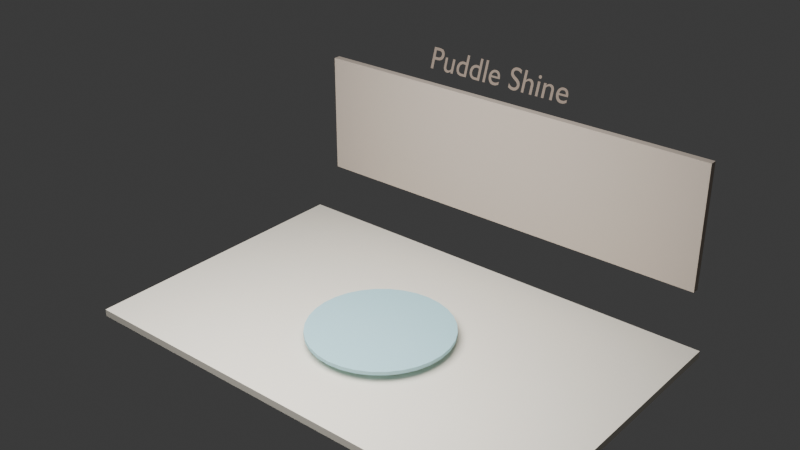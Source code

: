 # Source: 13_water.blend  (saved by Blender 4.5.88; exported with 4.5.12 LTS)
import bpy
from mathutils import Matrix  # noqa: F401  (used for matrix-valued properties, if any)

bpy.ops.wm.read_factory_settings(use_empty=True)
scene = bpy.context.scene
scene.name = 'Scene'

# ---- collections
col_collection = bpy.data.collections.new('Collection'); scene.collection.children.link(col_collection)

# ---- materials (node trees are filled in below, after node groups)
mat_warm_paper_012 = bpy.data.materials.new('warm_paper.012')
mat_warm_paper_012.diffuse_color = (0.96, 0.9, 0.78, 1.0)
mat_shadow_card_012 = bpy.data.materials.new('shadow_card.012')
mat_shadow_card_012.diffuse_color = (0.62, 0.53, 0.45, 1.0)
mat_soft_ink_012 = bpy.data.materials.new('soft_ink.012')
mat_soft_ink_012.diffuse_color = (0.28, 0.22, 0.18, 1.0)
mat_accent_012 = bpy.data.materials.new('accent.012')
mat_accent_012.diffuse_color = (0.45, 0.72, 0.78, 1.0)

# ---- material node trees

# ---- world
world_world = bpy.data.worlds.new('World'); scene.world = world_world
world_world.use_nodes = True; world_world.node_tree.nodes.clear()
_N = world_world.node_tree.nodes; _L = world_world.node_tree.links
n0 = _N.new('ShaderNodeOutputWorld'); n0.name = 'World Output'; n0.location = (200, 100)
n1 = _N.new('ShaderNodeBackground'); n1.name = 'Background'; n1.location = (-200, 100)
n1.inputs[0].default_value = (0.05088, 0.05088, 0.05088, 1.0)
_L.new(n1.outputs[0], n0.inputs[0])
n0.is_active_output = True
world_world.color = (0.05088, 0.05088, 0.05088)
world_world.sun_shadow_jitter_overblur = 0.0

# ---- cameras
cam_camera_015 = bpy.data.cameras.new('Camera.015')
cam_camera_015.lens = 30.0

# ---- lights
light_area_012 = bpy.data.lights.new('Area.012', 'AREA')
light_area_012.energy = 420.0
light_area_012.size = 4.0
light_area_012.size_y = 1.0

# ---- meshes
me_cube_032 = bpy.data.meshes.new('Cube.032')
me_cube_032.from_pydata([(-0.5, -0.5, -0.5), (-0.5, -0.5, 0.5), (-0.5, 0.5, -0.5), (-0.5, 0.5, 0.5), (0.5, -0.5, -0.5), (0.5, -0.5, 0.5), (0.5, 0.5, -0.5), (0.5, 0.5, 0.5)], [], [(0, 1, 3, 2), (2, 3, 7, 6), (6, 7, 5, 4), (4, 5, 1, 0), (2, 6, 4, 0), (7, 3, 1, 5)])
_uv = me_cube_032.uv_layers.new(name='UVMap')
_uv.uv.foreach_set('vector', [0.375, 0.0, 0.625, 0.0, 0.625, 0.25, 0.375, 0.25, 0.375, 0.25, 0.625, 0.25, 0.625, 0.5, 0.375, 0.5, 0.375, 0.5, 0.625, 0.5, 0.625, 0.75, 0.375, 0.75, 0.375, 0.75, 0.625, 0.75, 0.625, 1.0, 0.375, 1.0, 0.125, 0.5, 0.375, 0.5, 0.375, 0.75, 0.125, 0.75, 0.625, 0.5, 0.875, 0.5, 0.875, 0.75, 0.625, 0.75])
me_cube_032.materials.append(mat_warm_paper_012)
me_cube_032.update()
me_cube_033 = bpy.data.meshes.new('Cube.033')
me_cube_033.from_pydata([(-0.5, -0.5, -0.5), (-0.5, -0.5, 0.5), (-0.5, 0.5, -0.5), (-0.5, 0.5, 0.5), (0.5, -0.5, -0.5), (0.5, -0.5, 0.5), (0.5, 0.5, -0.5), (0.5, 0.5, 0.5)], [], [(0, 1, 3, 2), (2, 3, 7, 6), (6, 7, 5, 4), (4, 5, 1, 0), (2, 6, 4, 0), (7, 3, 1, 5)])
_uv = me_cube_033.uv_layers.new(name='UVMap')
_uv.uv.foreach_set('vector', [0.375, 0.0, 0.625, 0.0, 0.625, 0.25, 0.375, 0.25, 0.375, 0.25, 0.625, 0.25, 0.625, 0.5, 0.375, 0.5, 0.375, 0.5, 0.625, 0.5, 0.625, 0.75, 0.375, 0.75, 0.375, 0.75, 0.625, 0.75, 0.625, 1.0, 0.375, 1.0, 0.125, 0.5, 0.375, 0.5, 0.375, 0.75, 0.125, 0.75, 0.625, 0.5, 0.875, 0.5, 0.875, 0.75, 0.625, 0.75])
me_cube_033.materials.append(mat_shadow_card_012)
me_cube_033.update()
me_cylinder_001 = bpy.data.meshes.new('Cylinder.001')
me_cylinder_001.from_pydata([(0.0, 0.78, -0.02), (0.0, 0.78, 0.02), (0.1522, 0.765, -0.02), (0.1522, 0.765, 0.02), (0.2985, 0.7206, -0.02), (0.2985, 0.7206, 0.02), (0.4333, 0.6485, -0.02), (0.4333, 0.6485, 0.02), (0.5515, 0.5515, -0.02), (0.5515, 0.5515, 0.02), (0.6485, 0.4333, -0.02), (0.6485, 0.4333, 0.02), (0.7206, 0.2985, -0.02), (0.7206, 0.2985, 0.02), (0.765, 0.1522, -0.02), (0.765, 0.1522, 0.02), (0.78, 0.0, -0.02), (0.78, 0.0, 0.02), (0.765, -0.1522, -0.02), (0.765, -0.1522, 0.02), (0.7206, -0.2985, -0.02), (0.7206, -0.2985, 0.02), (0.6485, -0.4333, -0.02), (0.6485, -0.4333, 0.02), (0.5515, -0.5515, -0.02), (0.5515, -0.5515, 0.02), (0.4333, -0.6485, -0.02), (0.4333, -0.6485, 0.02), (0.2985, -0.7206, -0.02), (0.2985, -0.7206, 0.02), (0.1522, -0.765, -0.02), (0.1522, -0.765, 0.02), (0.0, -0.78, -0.02), (0.0, -0.78, 0.02), (-0.1522, -0.765, -0.02), (-0.1522, -0.765, 0.02), (-0.2985, -0.7206, -0.02), (-0.2985, -0.7206, 0.02), (-0.4333, -0.6485, -0.02), (-0.4333, -0.6485, 0.02), (-0.5515, -0.5515, -0.02), (-0.5515, -0.5515, 0.02), (-0.6485, -0.4333, -0.02), (-0.6485, -0.4333, 0.02), (-0.7206, -0.2985, -0.02), (-0.7206, -0.2985, 0.02), (-0.765, -0.1522, -0.02), (-0.765, -0.1522, 0.02), (-0.78, 0.0, -0.02), (-0.78, 0.0, 0.02), (-0.765, 0.1522, -0.02), (-0.765, 0.1522, 0.02), (-0.7206, 0.2985, -0.02), (-0.7206, 0.2985, 0.02), (-0.6485, 0.4333, -0.02), (-0.6485, 0.4333, 0.02), (-0.5515, 0.5515, -0.02), (-0.5515, 0.5515, 0.02), (-0.4333, 0.6485, -0.02), (-0.4333, 0.6485, 0.02), (-0.2985, 0.7206, -0.02), (-0.2985, 0.7206, 0.02), (-0.1522, 0.765, -0.02), (-0.1522, 0.765, 0.02)], [], [(0, 1, 3, 2), (2, 3, 5, 4), (4, 5, 7, 6), (6, 7, 9, 8), (8, 9, 11, 10), (10, 11, 13, 12), (12, 13, 15, 14), (14, 15, 17, 16), (16, 17, 19, 18), (18, 19, 21, 20), (20, 21, 23, 22), (22, 23, 25, 24), (24, 25, 27, 26), (26, 27, 29, 28), (28, 29, 31, 30), (30, 31, 33, 32), (32, 33, 35, 34), (34, 35, 37, 36), (36, 37, 39, 38), (38, 39, 41, 40), (40, 41, 43, 42), (42, 43, 45, 44), (44, 45, 47, 46), (46, 47, 49, 48), (48, 49, 51, 50), (50, 51, 53, 52), (52, 53, 55, 54), (54, 55, 57, 56), (56, 57, 59, 58), (58, 59, 61, 60), (3, 1, 63, 61, 59, 57, 55, 53, 51, 49, 47, 45, 43, 41, 39, 37, 35, 33, 31, 29, 27, 25, 23, 21, 19, 17, 15, 13, 11, 9, 7, 5), (60, 61, 63, 62), (62, 63, 1, 0), (0, 2, 4, 6, 8, 10, 12, 14, 16, 18, 20, 22, 24, 26, 28, 30, 32, 34, 36, 38, 40, 42, 44, 46, 48, 50, 52, 54, 56, 58, 60, 62)])
_uv = me_cylinder_001.uv_layers.new(name='UVMap')
_uv.uv.foreach_set('vector', [1.0, 0.5, 1.0, 1.0, 0.9688, 1.0, 0.9688, 0.5, 0.9688, 0.5, 0.9688, 1.0, 0.9375, 1.0, 0.9375, 0.5, 0.9375, 0.5, 0.9375, 1.0, 0.9062, 1.0, 0.9062, 0.5, 0.9062, 0.5, 0.9062, 1.0, 0.875, 1.0, 0.875, 0.5, 0.875, 0.5, 0.875, 1.0, 0.8438, 1.0, 0.8438, 0.5, 0.8438, 0.5, 0.8438, 1.0, 0.8125, 1.0, 0.8125, 0.5, 0.8125, 0.5, 0.8125, 1.0, 0.7812, 1.0, 0.7812, 0.5, 0.7812, 0.5, 0.7812, 1.0, 0.75, 1.0, 0.75, 0.5, 0.75, 0.5, 0.75, 1.0, 0.7188, 1.0, 0.7188, 0.5, 0.7188, 0.5, 0.7188, 1.0, 0.6875, 1.0, 0.6875, 0.5, 0.6875, 0.5, 0.6875, 1.0, 0.6562, 1.0, 0.6562, 0.5, 0.6562, 0.5, 0.6562, 1.0, 0.625, 1.0, 0.625, 0.5, 0.625, 0.5, 0.625, 1.0, 0.5938, 1.0, 0.5938, 0.5, 0.5938, 0.5, 0.5938, 1.0, 0.5625, 1.0, 0.5625, 0.5, 0.5625, 0.5, 0.5625, 1.0, 0.5312, 1.0, 0.5312, 0.5, 0.5312, 0.5, 0.5312, 1.0, 0.5, 1.0, 0.5, 0.5, 0.5, 0.5, 0.5, 1.0, 0.4688, 1.0, 0.4688, 0.5, 0.4688, 0.5, 0.4688, 1.0, 0.4375, 1.0, 0.4375, 0.5, 0.4375, 0.5, 0.4375, 1.0, 0.4062, 1.0, 0.4062, 0.5, 0.4062, 0.5, 0.4062, 1.0, 0.375, 1.0, 0.375, 0.5, 0.375, 0.5, 0.375, 1.0, 0.3438, 1.0, 0.3438, 0.5, 0.3438, 0.5, 0.3438, 1.0, 0.3125, 1.0, 0.3125, 0.5, 0.3125, 0.5, 0.3125, 1.0, 0.2812, 1.0, 0.2812, 0.5, 0.2812, 0.5, 0.2812, 1.0, 0.25, 1.0, 0.25, 0.5, 0.25, 0.5, 0.25, 1.0, 0.2188, 1.0, 0.2188, 0.5, 0.2188, 0.5, 0.2188, 1.0, 0.1875, 1.0, 0.1875, 0.5, 0.1875, 0.5, 0.1875, 1.0, 0.1562, 1.0, 0.1562, 0.5, 0.1562, 0.5, 0.1562, 1.0, 0.125, 1.0, 0.125, 0.5, 0.125, 0.5, 0.125, 1.0, 0.09375, 1.0, 0.09375, 0.5, 0.09375, 0.5, 0.09375, 1.0, 0.0625, 1.0, 0.0625, 0.5, 0.2968, 0.4854, 0.25, 0.49, 0.2032, 0.4854, 0.1582, 0.4717, 0.1167, 0.4496, 0.08029, 0.4197, 0.05045, 0.3833, 0.02827, 0.3418, 0.01461, 0.2968, 0.01, 0.25, 0.01461, 0.2032, 0.02827, 0.1582, 0.05045, 0.1167, 0.08029, 0.08029, 0.1167, 0.05045, 0.1582, 0.02827, 0.2032, 0.01461, 0.25, 0.01, 0.2968, 0.01461, 0.3418, 0.02827, 0.3833, 0.05045, 0.4197, 0.08029, 0.4496, 0.1167, 0.4717, 0.1582, 0.4854, 0.2032, 0.49, 0.25, 0.4854, 0.2968, 0.4717, 0.3418, 0.4496, 0.3833, 0.4197, 0.4197, 0.3833, 0.4496, 0.3418, 0.4717, 0.0625, 0.5, 0.0625, 1.0, 0.03125, 1.0, 0.03125, 0.5, 0.03125, 0.5, 0.03125, 1.0, 0.0, 1.0, 0.0, 0.5, 0.75, 0.49, 0.7968, 0.4854, 0.8418, 0.4717, 0.8833, 0.4496, 0.9197, 0.4197, 0.9496, 0.3833, 0.9717, 0.3418, 0.9854, 0.2968, 0.99, 0.25, 0.9854, 0.2032, 0.9717, 0.1582, 0.9496, 0.1167, 0.9197, 0.08029, 0.8833, 0.05045, 0.8418, 0.02827, 0.7968, 0.01461, 0.75, 0.01, 0.7032, 0.01461, 0.6582, 0.02827, 0.6167, 0.05045, 0.5803, 0.08029, 0.5504, 0.1167, 0.5283, 0.1582, 0.5146, 0.2032, 0.51, 0.25, 0.5146, 0.2968, 0.5283, 0.3418, 0.5504, 0.3833, 0.5803, 0.4197, 0.6167, 0.4496, 0.6582, 0.4717, 0.7032, 0.4854])
me_cylinder_001.materials.append(mat_accent_012)
me_cylinder_001.update()

# ---- curves / text
txt_text_012 = bpy.data.curves.new('Text.012', 'FONT')
txt_text_012.dimensions = '2D'
txt_text_012.body = 'Puddle Shine'
txt_text_012.materials.append(mat_soft_ink_012)
txt_text_012.align_x = 'CENTER'
txt_text_012.align_y = 'CENTER'
txt_text_012.size = 0.34

# ---- objects
ob_paperfloor_col = bpy.data.objects.new('PaperFloor-col', me_cube_032)
ob_backcard = bpy.data.objects.new('BackCard', me_cube_033)
ob_titlelabel = bpy.data.objects.new('TitleLabel', txt_text_012)
ob_overviewcamera = bpy.data.objects.new('OverviewCamera', cam_camera_015)
ob_softbox = bpy.data.objects.new('Softbox', light_area_012)
ob_puddleshine = bpy.data.objects.new('PuddleShine', me_cylinder_001)

# ---- transforms, parenting, visibility, modifiers, constraints
ob_paperfloor_col.location = (0.0, 0.0, -0.08)
ob_paperfloor_col.scale = (5.2, 3.3, 0.08)
ob_backcard.location = (0.0, 1.82, 1.2)
ob_backcard.scale = (4.8, 0.08, 1.4)
ob_titlelabel.location = (0.0, 1.68, 2.25)
ob_titlelabel.rotation_euler = (1.257, 0.0, 0.0)
ob_overviewcamera.location = (0.0, -5.2, 3.1)
ob_overviewcamera.rotation_euler = (1.137, -0.0, 0.0)
ob_softbox.location = (0.0, -2.0, 4.0)
ob_puddleshine.location = (0.0, -0.2, 0.06)

# ---- collection membership
col_collection.objects.link(ob_paperfloor_col)
col_collection.objects.link(ob_backcard)
col_collection.objects.link(ob_titlelabel)
col_collection.objects.link(ob_overviewcamera)
col_collection.objects.link(ob_softbox)
col_collection.objects.link(ob_puddleshine)

# ---- scene / render settings (as saved in the file)
scene.frame_start = 1; scene.frame_end = 80; scene.frame_set(1)
scene.render.engine = 'BLENDER_EEVEE_NEXT'
bpy.context.view_layer.update()

# ---- added for rendering (the .blend has no active camera): camera
cam_auto = bpy.data.cameras.new('AutoCamera')
cam_auto.lens = 50.0
cam_auto.sensor_width = 36.0
cam_auto.clip_end = 1000.0
ob_auto_camera = bpy.data.objects.new('AutoCamera', cam_auto)
scene.collection.objects.link(ob_auto_camera)
ob_auto_camera.location = (6.24731, -7.39177, 6.12606)
ob_auto_camera.rotation_euler = (1.09748, -7.21219e-08, 0.694738)
scene.camera = ob_auto_camera
bpy.context.view_layer.update()
